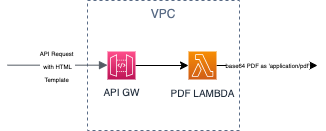

The diagram above was exported from draw.io. Its source (the exported page's mxGraphModel, read from the mxfile embedded in the PNG):
<mxGraphModel dx="1426" dy="769" grid="1" gridSize="10" guides="1" tooltips="1" connect="1" arrows="1" fold="1" page="1" pageScale="1" pageWidth="583" pageHeight="827" math="0" shadow="0">
  <root>
    <mxCell id="0" />
    <mxCell id="1" parent="0" />
    <mxCell id="Oq4PQbvRbaKUlI4_CtXJ-2" value="VPC" style="fillColor=none;strokeColor=#5A6C86;dashed=1;verticalAlign=top;fontStyle=0;fontColor=#5A6C86;" parent="1" vertex="1">
      <mxGeometry x="200" y="360" width="152" height="130" as="geometry" />
    </mxCell>
    <mxCell id="Oq4PQbvRbaKUlI4_CtXJ-14" value="base64 PDF as 'application/pdf'" style="edgeStyle=orthogonalEdgeStyle;rounded=0;orthogonalLoop=1;jettySize=auto;html=1;fontSize=6;" parent="1" source="Oq4PQbvRbaKUlI4_CtXJ-1" edge="1">
      <mxGeometry relative="1" as="geometry">
        <mxPoint x="430" y="425" as="targetPoint" />
      </mxGeometry>
    </mxCell>
    <mxCell id="Oq4PQbvRbaKUlI4_CtXJ-1" value="&lt;font style=&quot;font-size: 10px&quot;&gt;PDF LAMBDA&lt;/font&gt;" style="sketch=0;points=[[0,0,0],[0.25,0,0],[0.5,0,0],[0.75,0,0],[1,0,0],[0,1,0],[0.25,1,0],[0.5,1,0],[0.75,1,0],[1,1,0],[0,0.25,0],[0,0.5,0],[0,0.75,0],[1,0.25,0],[1,0.5,0],[1,0.75,0]];outlineConnect=0;fontColor=#232F3E;gradientColor=#F78E04;gradientDirection=north;fillColor=#D05C17;strokeColor=#ffffff;dashed=0;verticalLabelPosition=bottom;verticalAlign=top;align=center;html=1;fontSize=12;fontStyle=0;aspect=fixed;shape=mxgraph.aws4.resourceIcon;resIcon=mxgraph.aws4.lambda;" parent="1" vertex="1">
      <mxGeometry x="301" y="411" width="28" height="28" as="geometry" />
    </mxCell>
    <mxCell id="Oq4PQbvRbaKUlI4_CtXJ-10" style="edgeStyle=orthogonalEdgeStyle;rounded=0;orthogonalLoop=1;jettySize=auto;html=1;entryX=0;entryY=0.5;entryDx=0;entryDy=0;entryPerimeter=0;" parent="1" source="Oq4PQbvRbaKUlI4_CtXJ-6" target="Oq4PQbvRbaKUlI4_CtXJ-1" edge="1">
      <mxGeometry relative="1" as="geometry" />
    </mxCell>
    <mxCell id="Oq4PQbvRbaKUlI4_CtXJ-6" value="API GW" style="sketch=0;points=[[0,0,0],[0.25,0,0],[0.5,0,0],[0.75,0,0],[1,0,0],[0,1,0],[0.25,1,0],[0.5,1,0],[0.75,1,0],[1,1,0],[0,0.25,0],[0,0.5,0],[0,0.75,0],[1,0.25,0],[1,0.5,0],[1,0.75,0]];outlineConnect=0;fontColor=#232F3E;gradientColor=#FF4F8B;gradientDirection=north;fillColor=#BC1356;strokeColor=#ffffff;dashed=0;verticalLabelPosition=bottom;verticalAlign=top;align=center;html=1;fontSize=10;fontStyle=0;aspect=fixed;shape=mxgraph.aws4.resourceIcon;resIcon=mxgraph.aws4.api_gateway;" parent="1" vertex="1">
      <mxGeometry x="220" y="411" width="28" height="28" as="geometry" />
    </mxCell>
    <mxCell id="Oq4PQbvRbaKUlI4_CtXJ-12" value="&lt;font style=&quot;font-size: 6px&quot;&gt;API Request &lt;br&gt;with HTML&lt;br&gt;Template&amp;nbsp;&lt;/font&gt;" style="edgeStyle=orthogonalEdgeStyle;html=1;endArrow=block;elbow=vertical;startArrow=none;endFill=1;strokeColor=#545B64;rounded=0;" parent="1" edge="1">
      <mxGeometry width="100" relative="1" as="geometry">
        <mxPoint x="120" y="424.67" as="sourcePoint" />
        <mxPoint x="220" y="424.67" as="targetPoint" />
      </mxGeometry>
    </mxCell>
  </root>
</mxGraphModel>